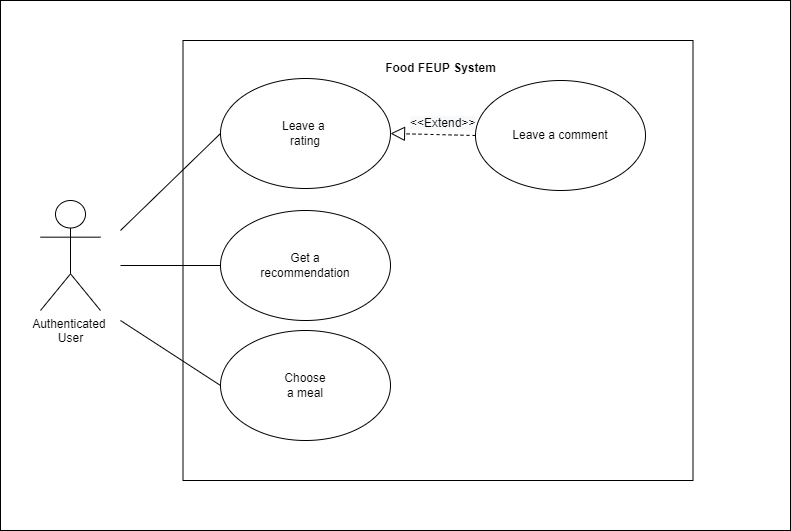

The diagram above was exported from draw.io. Its source (the exported page's mxGraphModel, read from the mxfile embedded in the PNG):
<mxGraphModel dx="2105" dy="539" grid="1" gridSize="10" guides="1" tooltips="1" connect="1" arrows="1" fold="1" page="1" pageScale="1" pageWidth="827" pageHeight="1169" background="none" math="0" shadow="0">
  <root>
    <mxCell id="0" />
    <mxCell id="1" parent="0" />
    <mxCell id="EKMHkqQYGhtMUBeG3j8R-1" value="" style="whiteSpace=wrap;html=1;imageHeight=20;" parent="1" vertex="1">
      <mxGeometry x="-70" y="80" width="790" height="530" as="geometry" />
    </mxCell>
    <mxCell id="d-ppobSUsbMVlq31CHY1-1" value="Authenticated&amp;nbsp;&lt;br&gt;User" style="shape=umlActor;verticalLabelPosition=bottom;verticalAlign=top;html=1;outlineConnect=0;" parent="1" vertex="1">
      <mxGeometry x="-30" y="280" width="60" height="110" as="geometry" />
    </mxCell>
    <mxCell id="d-ppobSUsbMVlq31CHY1-2" value="" style="whiteSpace=wrap;html=1;imageHeight=20;" parent="1" vertex="1">
      <mxGeometry x="112.5" y="120" width="510" height="440" as="geometry" />
    </mxCell>
    <mxCell id="d-ppobSUsbMVlq31CHY1-3" value="&lt;div&gt;&lt;b&gt;Food FEUP System&lt;/b&gt;&lt;/div&gt;" style="text;html=1;align=center;verticalAlign=middle;resizable=0;points=[];autosize=1;strokeColor=none;fillColor=none;" parent="1" vertex="1">
      <mxGeometry x="310" y="138" width="120" height="20" as="geometry" />
    </mxCell>
    <mxCell id="d-ppobSUsbMVlq31CHY1-5" value="" style="ellipse;whiteSpace=wrap;html=1;" parent="1" vertex="1">
      <mxGeometry x="150" y="290" width="170" height="110" as="geometry" />
    </mxCell>
    <mxCell id="d-ppobSUsbMVlq31CHY1-6" value="Get a&lt;br&gt;recommendation" style="text;html=1;strokeColor=none;fillColor=none;align=center;verticalAlign=middle;whiteSpace=wrap;rounded=0;" parent="1" vertex="1">
      <mxGeometry x="180" y="330" width="110" height="30" as="geometry" />
    </mxCell>
    <mxCell id="d-ppobSUsbMVlq31CHY1-8" value="" style="ellipse;whiteSpace=wrap;html=1;" parent="1" vertex="1">
      <mxGeometry x="150" y="410" width="170" height="110" as="geometry" />
    </mxCell>
    <mxCell id="d-ppobSUsbMVlq31CHY1-9" value="Choose&lt;br&gt;a meal" style="text;html=1;strokeColor=none;fillColor=none;align=center;verticalAlign=middle;whiteSpace=wrap;rounded=0;" parent="1" vertex="1">
      <mxGeometry x="180" y="435" width="110" height="60" as="geometry" />
    </mxCell>
    <mxCell id="d-ppobSUsbMVlq31CHY1-10" value="" style="ellipse;whiteSpace=wrap;html=1;" parent="1" vertex="1">
      <mxGeometry x="405" y="160" width="170" height="110" as="geometry" />
    </mxCell>
    <mxCell id="d-ppobSUsbMVlq31CHY1-11" value="Leave a comment" style="text;html=1;strokeColor=none;fillColor=none;align=center;verticalAlign=middle;whiteSpace=wrap;rounded=0;" parent="1" vertex="1">
      <mxGeometry x="435" y="200" width="110" height="30" as="geometry" />
    </mxCell>
    <mxCell id="d-ppobSUsbMVlq31CHY1-12" value="" style="ellipse;whiteSpace=wrap;html=1;" parent="1" vertex="1">
      <mxGeometry x="150" y="158" width="170" height="110" as="geometry" />
    </mxCell>
    <mxCell id="d-ppobSUsbMVlq31CHY1-13" value="Leave a&amp;nbsp;&lt;br&gt;rating" style="text;html=1;strokeColor=none;fillColor=none;align=center;verticalAlign=middle;whiteSpace=wrap;rounded=0;" parent="1" vertex="1">
      <mxGeometry x="205" y="198" width="60" height="30" as="geometry" />
    </mxCell>
    <mxCell id="mOzW-K7dQ-3UQD_364Sj-2" value="&lt;span style=&quot;color: rgb(0 , 0 , 0) ; font-family: &amp;#34;helvetica&amp;#34; ; font-size: 12px ; font-style: normal ; font-weight: 400 ; letter-spacing: normal ; text-align: center ; text-indent: 0px ; text-transform: none ; word-spacing: 0px ; background-color: rgb(248 , 249 , 250) ; display: inline ; float: none&quot;&gt;&amp;lt;&amp;lt;Extend&amp;gt;&amp;gt;&lt;/span&gt;" style="text;whiteSpace=wrap;html=1;" parent="1" vertex="1">
      <mxGeometry x="338" y="189" width="75" height="30" as="geometry" />
    </mxCell>
    <mxCell id="mOzW-K7dQ-3UQD_364Sj-3" value="" style="endArrow=block;dashed=1;endFill=0;endSize=12;html=1;rounded=0;exitX=0;exitY=0.5;exitDx=0;exitDy=0;" parent="1" source="d-ppobSUsbMVlq31CHY1-10" edge="1">
      <mxGeometry width="160" relative="1" as="geometry">
        <mxPoint x="290" y="58" as="sourcePoint" />
        <mxPoint x="320" y="213" as="targetPoint" />
      </mxGeometry>
    </mxCell>
    <mxCell id="d-ppobSUsbMVlq31CHY1-28" value="" style="endArrow=none;html=1;rounded=0;entryX=0;entryY=0.5;entryDx=0;entryDy=0;" parent="1" target="d-ppobSUsbMVlq31CHY1-5" edge="1">
      <mxGeometry width="50" height="50" relative="1" as="geometry">
        <mxPoint x="50" y="345" as="sourcePoint" />
        <mxPoint x="300" y="290" as="targetPoint" />
      </mxGeometry>
    </mxCell>
    <mxCell id="d-ppobSUsbMVlq31CHY1-29" value="" style="endArrow=none;html=1;rounded=0;entryX=0;entryY=0.5;entryDx=0;entryDy=0;" parent="1" target="d-ppobSUsbMVlq31CHY1-12" edge="1">
      <mxGeometry width="50" height="50" relative="1" as="geometry">
        <mxPoint x="50" y="310" as="sourcePoint" />
        <mxPoint x="300" y="390" as="targetPoint" />
      </mxGeometry>
    </mxCell>
    <mxCell id="d-ppobSUsbMVlq31CHY1-30" value="" style="endArrow=none;html=1;rounded=0;entryX=0;entryY=0.5;entryDx=0;entryDy=0;" parent="1" target="d-ppobSUsbMVlq31CHY1-8" edge="1">
      <mxGeometry width="50" height="50" relative="1" as="geometry">
        <mxPoint x="50" y="400" as="sourcePoint" />
        <mxPoint x="300" y="390" as="targetPoint" />
      </mxGeometry>
    </mxCell>
  </root>
</mxGraphModel>